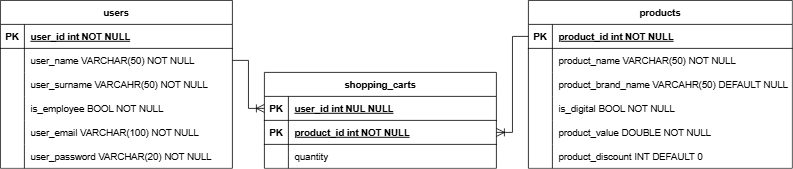

The diagram above was exported from draw.io. Its source (the exported page's mxGraphModel, read from the mxfile embedded in the PNG):
<mxGraphModel dx="1549" dy="627" grid="1" gridSize="10" guides="1" tooltips="1" connect="1" arrows="1" fold="1" page="1" pageScale="1" pageWidth="850" pageHeight="1100" math="0" shadow="0" extFonts="Permanent Marker^https://fonts.googleapis.com/css?family=Permanent+Marker">
  <root>
    <mxCell id="0" />
    <mxCell id="1" parent="0" />
    <mxCell id="C-vyLk0tnHw3VtMMgP7b-23" value="users" style="shape=table;startSize=30;container=1;collapsible=1;childLayout=tableLayout;fixedRows=1;rowLines=0;fontStyle=1;align=center;resizeLast=1;" parent="1" vertex="1">
      <mxGeometry x="-220" y="210" width="290" height="210" as="geometry" />
    </mxCell>
    <mxCell id="C-vyLk0tnHw3VtMMgP7b-24" value="" style="shape=partialRectangle;collapsible=0;dropTarget=0;pointerEvents=0;fillColor=none;points=[[0,0.5],[1,0.5]];portConstraint=eastwest;top=0;left=0;right=0;bottom=1;" parent="C-vyLk0tnHw3VtMMgP7b-23" vertex="1">
      <mxGeometry y="30" width="290" height="30" as="geometry" />
    </mxCell>
    <mxCell id="C-vyLk0tnHw3VtMMgP7b-25" value="PK" style="shape=partialRectangle;overflow=hidden;connectable=0;fillColor=none;top=0;left=0;bottom=0;right=0;fontStyle=1;" parent="C-vyLk0tnHw3VtMMgP7b-24" vertex="1">
      <mxGeometry width="30" height="30" as="geometry">
        <mxRectangle width="30" height="30" as="alternateBounds" />
      </mxGeometry>
    </mxCell>
    <mxCell id="C-vyLk0tnHw3VtMMgP7b-26" value="user_id int NOT NULL " style="shape=partialRectangle;overflow=hidden;connectable=0;fillColor=none;top=0;left=0;bottom=0;right=0;align=left;spacingLeft=6;fontStyle=5;" parent="C-vyLk0tnHw3VtMMgP7b-24" vertex="1">
      <mxGeometry x="30" width="260" height="30" as="geometry">
        <mxRectangle width="260" height="30" as="alternateBounds" />
      </mxGeometry>
    </mxCell>
    <mxCell id="C-vyLk0tnHw3VtMMgP7b-27" value="" style="shape=partialRectangle;collapsible=0;dropTarget=0;pointerEvents=0;fillColor=none;points=[[0,0.5],[1,0.5]];portConstraint=eastwest;top=0;left=0;right=0;bottom=0;" parent="C-vyLk0tnHw3VtMMgP7b-23" vertex="1">
      <mxGeometry y="60" width="290" height="30" as="geometry" />
    </mxCell>
    <mxCell id="C-vyLk0tnHw3VtMMgP7b-28" value="" style="shape=partialRectangle;overflow=hidden;connectable=0;fillColor=none;top=0;left=0;bottom=0;right=0;" parent="C-vyLk0tnHw3VtMMgP7b-27" vertex="1">
      <mxGeometry width="30" height="30" as="geometry">
        <mxRectangle width="30" height="30" as="alternateBounds" />
      </mxGeometry>
    </mxCell>
    <mxCell id="C-vyLk0tnHw3VtMMgP7b-29" value="user_name VARCHAR(50) NOT NULL" style="shape=partialRectangle;overflow=hidden;connectable=0;fillColor=none;top=0;left=0;bottom=0;right=0;align=left;spacingLeft=6;" parent="C-vyLk0tnHw3VtMMgP7b-27" vertex="1">
      <mxGeometry x="30" width="260" height="30" as="geometry">
        <mxRectangle width="260" height="30" as="alternateBounds" />
      </mxGeometry>
    </mxCell>
    <mxCell id="cL2n8LIRy4Ar-I61ypJZ-13" style="shape=partialRectangle;collapsible=0;dropTarget=0;pointerEvents=0;fillColor=none;points=[[0,0.5],[1,0.5]];portConstraint=eastwest;top=0;left=0;right=0;bottom=0;" vertex="1" parent="C-vyLk0tnHw3VtMMgP7b-23">
      <mxGeometry y="90" width="290" height="30" as="geometry" />
    </mxCell>
    <mxCell id="cL2n8LIRy4Ar-I61ypJZ-14" style="shape=partialRectangle;overflow=hidden;connectable=0;fillColor=none;top=0;left=0;bottom=0;right=0;" vertex="1" parent="cL2n8LIRy4Ar-I61ypJZ-13">
      <mxGeometry width="30" height="30" as="geometry">
        <mxRectangle width="30" height="30" as="alternateBounds" />
      </mxGeometry>
    </mxCell>
    <mxCell id="cL2n8LIRy4Ar-I61ypJZ-15" value="user_surname VARCAHR(50) NOT NULL" style="shape=partialRectangle;overflow=hidden;connectable=0;fillColor=none;top=0;left=0;bottom=0;right=0;align=left;spacingLeft=6;" vertex="1" parent="cL2n8LIRy4Ar-I61ypJZ-13">
      <mxGeometry x="30" width="260" height="30" as="geometry">
        <mxRectangle width="260" height="30" as="alternateBounds" />
      </mxGeometry>
    </mxCell>
    <mxCell id="cL2n8LIRy4Ar-I61ypJZ-16" style="shape=partialRectangle;collapsible=0;dropTarget=0;pointerEvents=0;fillColor=none;points=[[0,0.5],[1,0.5]];portConstraint=eastwest;top=0;left=0;right=0;bottom=0;" vertex="1" parent="C-vyLk0tnHw3VtMMgP7b-23">
      <mxGeometry y="120" width="290" height="30" as="geometry" />
    </mxCell>
    <mxCell id="cL2n8LIRy4Ar-I61ypJZ-17" style="shape=partialRectangle;overflow=hidden;connectable=0;fillColor=none;top=0;left=0;bottom=0;right=0;" vertex="1" parent="cL2n8LIRy4Ar-I61ypJZ-16">
      <mxGeometry width="30" height="30" as="geometry">
        <mxRectangle width="30" height="30" as="alternateBounds" />
      </mxGeometry>
    </mxCell>
    <mxCell id="cL2n8LIRy4Ar-I61ypJZ-18" value="is_employee BOOL NOT NULL" style="shape=partialRectangle;overflow=hidden;connectable=0;fillColor=none;top=0;left=0;bottom=0;right=0;align=left;spacingLeft=6;" vertex="1" parent="cL2n8LIRy4Ar-I61ypJZ-16">
      <mxGeometry x="30" width="260" height="30" as="geometry">
        <mxRectangle width="260" height="30" as="alternateBounds" />
      </mxGeometry>
    </mxCell>
    <mxCell id="cL2n8LIRy4Ar-I61ypJZ-49" style="shape=partialRectangle;collapsible=0;dropTarget=0;pointerEvents=0;fillColor=none;points=[[0,0.5],[1,0.5]];portConstraint=eastwest;top=0;left=0;right=0;bottom=0;" vertex="1" parent="C-vyLk0tnHw3VtMMgP7b-23">
      <mxGeometry y="150" width="290" height="30" as="geometry" />
    </mxCell>
    <mxCell id="cL2n8LIRy4Ar-I61ypJZ-50" style="shape=partialRectangle;overflow=hidden;connectable=0;fillColor=none;top=0;left=0;bottom=0;right=0;" vertex="1" parent="cL2n8LIRy4Ar-I61ypJZ-49">
      <mxGeometry width="30" height="30" as="geometry">
        <mxRectangle width="30" height="30" as="alternateBounds" />
      </mxGeometry>
    </mxCell>
    <mxCell id="cL2n8LIRy4Ar-I61ypJZ-51" value="user_email VARCHAR(100) NOT NULL" style="shape=partialRectangle;overflow=hidden;connectable=0;fillColor=none;top=0;left=0;bottom=0;right=0;align=left;spacingLeft=6;" vertex="1" parent="cL2n8LIRy4Ar-I61ypJZ-49">
      <mxGeometry x="30" width="260" height="30" as="geometry">
        <mxRectangle width="260" height="30" as="alternateBounds" />
      </mxGeometry>
    </mxCell>
    <mxCell id="cL2n8LIRy4Ar-I61ypJZ-52" style="shape=partialRectangle;collapsible=0;dropTarget=0;pointerEvents=0;fillColor=none;points=[[0,0.5],[1,0.5]];portConstraint=eastwest;top=0;left=0;right=0;bottom=0;" vertex="1" parent="C-vyLk0tnHw3VtMMgP7b-23">
      <mxGeometry y="180" width="290" height="30" as="geometry" />
    </mxCell>
    <mxCell id="cL2n8LIRy4Ar-I61ypJZ-53" style="shape=partialRectangle;overflow=hidden;connectable=0;fillColor=none;top=0;left=0;bottom=0;right=0;" vertex="1" parent="cL2n8LIRy4Ar-I61ypJZ-52">
      <mxGeometry width="30" height="30" as="geometry">
        <mxRectangle width="30" height="30" as="alternateBounds" />
      </mxGeometry>
    </mxCell>
    <mxCell id="cL2n8LIRy4Ar-I61ypJZ-54" value="user_password VARCHAR(20) NOT NULL " style="shape=partialRectangle;overflow=hidden;connectable=0;fillColor=none;top=0;left=0;bottom=0;right=0;align=left;spacingLeft=6;" vertex="1" parent="cL2n8LIRy4Ar-I61ypJZ-52">
      <mxGeometry x="30" width="260" height="30" as="geometry">
        <mxRectangle width="260" height="30" as="alternateBounds" />
      </mxGeometry>
    </mxCell>
    <mxCell id="cL2n8LIRy4Ar-I61ypJZ-32" value="products" style="shape=table;startSize=30;container=1;collapsible=1;childLayout=tableLayout;fixedRows=1;rowLines=0;fontStyle=1;align=center;resizeLast=1;" vertex="1" parent="1">
      <mxGeometry x="440" y="210" width="330" height="210" as="geometry" />
    </mxCell>
    <mxCell id="cL2n8LIRy4Ar-I61ypJZ-33" value="" style="shape=partialRectangle;collapsible=0;dropTarget=0;pointerEvents=0;fillColor=none;points=[[0,0.5],[1,0.5]];portConstraint=eastwest;top=0;left=0;right=0;bottom=1;" vertex="1" parent="cL2n8LIRy4Ar-I61ypJZ-32">
      <mxGeometry y="30" width="330" height="30" as="geometry" />
    </mxCell>
    <mxCell id="cL2n8LIRy4Ar-I61ypJZ-34" value="PK" style="shape=partialRectangle;overflow=hidden;connectable=0;fillColor=none;top=0;left=0;bottom=0;right=0;fontStyle=1;" vertex="1" parent="cL2n8LIRy4Ar-I61ypJZ-33">
      <mxGeometry width="30" height="30" as="geometry">
        <mxRectangle width="30" height="30" as="alternateBounds" />
      </mxGeometry>
    </mxCell>
    <mxCell id="cL2n8LIRy4Ar-I61ypJZ-35" value="product_id int NOT NULL " style="shape=partialRectangle;overflow=hidden;connectable=0;fillColor=none;top=0;left=0;bottom=0;right=0;align=left;spacingLeft=6;fontStyle=5;" vertex="1" parent="cL2n8LIRy4Ar-I61ypJZ-33">
      <mxGeometry x="30" width="300" height="30" as="geometry">
        <mxRectangle width="300" height="30" as="alternateBounds" />
      </mxGeometry>
    </mxCell>
    <mxCell id="cL2n8LIRy4Ar-I61ypJZ-36" value="" style="shape=partialRectangle;collapsible=0;dropTarget=0;pointerEvents=0;fillColor=none;points=[[0,0.5],[1,0.5]];portConstraint=eastwest;top=0;left=0;right=0;bottom=0;" vertex="1" parent="cL2n8LIRy4Ar-I61ypJZ-32">
      <mxGeometry y="60" width="330" height="30" as="geometry" />
    </mxCell>
    <mxCell id="cL2n8LIRy4Ar-I61ypJZ-37" value="" style="shape=partialRectangle;overflow=hidden;connectable=0;fillColor=none;top=0;left=0;bottom=0;right=0;" vertex="1" parent="cL2n8LIRy4Ar-I61ypJZ-36">
      <mxGeometry width="30" height="30" as="geometry">
        <mxRectangle width="30" height="30" as="alternateBounds" />
      </mxGeometry>
    </mxCell>
    <mxCell id="cL2n8LIRy4Ar-I61ypJZ-38" value="product_name VARCHAR(50) NOT NULL" style="shape=partialRectangle;overflow=hidden;connectable=0;fillColor=none;top=0;left=0;bottom=0;right=0;align=left;spacingLeft=6;" vertex="1" parent="cL2n8LIRy4Ar-I61ypJZ-36">
      <mxGeometry x="30" width="300" height="30" as="geometry">
        <mxRectangle width="300" height="30" as="alternateBounds" />
      </mxGeometry>
    </mxCell>
    <mxCell id="cL2n8LIRy4Ar-I61ypJZ-39" style="shape=partialRectangle;collapsible=0;dropTarget=0;pointerEvents=0;fillColor=none;points=[[0,0.5],[1,0.5]];portConstraint=eastwest;top=0;left=0;right=0;bottom=0;" vertex="1" parent="cL2n8LIRy4Ar-I61ypJZ-32">
      <mxGeometry y="90" width="330" height="30" as="geometry" />
    </mxCell>
    <mxCell id="cL2n8LIRy4Ar-I61ypJZ-40" style="shape=partialRectangle;overflow=hidden;connectable=0;fillColor=none;top=0;left=0;bottom=0;right=0;" vertex="1" parent="cL2n8LIRy4Ar-I61ypJZ-39">
      <mxGeometry width="30" height="30" as="geometry">
        <mxRectangle width="30" height="30" as="alternateBounds" />
      </mxGeometry>
    </mxCell>
    <mxCell id="cL2n8LIRy4Ar-I61ypJZ-41" value="product_brand_name VARCAHR(50) DEFAULT NULL" style="shape=partialRectangle;overflow=hidden;connectable=0;fillColor=none;top=0;left=0;bottom=0;right=0;align=left;spacingLeft=6;" vertex="1" parent="cL2n8LIRy4Ar-I61ypJZ-39">
      <mxGeometry x="30" width="300" height="30" as="geometry">
        <mxRectangle width="300" height="30" as="alternateBounds" />
      </mxGeometry>
    </mxCell>
    <mxCell id="cL2n8LIRy4Ar-I61ypJZ-42" style="shape=partialRectangle;collapsible=0;dropTarget=0;pointerEvents=0;fillColor=none;points=[[0,0.5],[1,0.5]];portConstraint=eastwest;top=0;left=0;right=0;bottom=0;" vertex="1" parent="cL2n8LIRy4Ar-I61ypJZ-32">
      <mxGeometry y="120" width="330" height="30" as="geometry" />
    </mxCell>
    <mxCell id="cL2n8LIRy4Ar-I61ypJZ-43" style="shape=partialRectangle;overflow=hidden;connectable=0;fillColor=none;top=0;left=0;bottom=0;right=0;" vertex="1" parent="cL2n8LIRy4Ar-I61ypJZ-42">
      <mxGeometry width="30" height="30" as="geometry">
        <mxRectangle width="30" height="30" as="alternateBounds" />
      </mxGeometry>
    </mxCell>
    <mxCell id="cL2n8LIRy4Ar-I61ypJZ-44" value="is_digital BOOL NOT NULL" style="shape=partialRectangle;overflow=hidden;connectable=0;fillColor=none;top=0;left=0;bottom=0;right=0;align=left;spacingLeft=6;" vertex="1" parent="cL2n8LIRy4Ar-I61ypJZ-42">
      <mxGeometry x="30" width="300" height="30" as="geometry">
        <mxRectangle width="300" height="30" as="alternateBounds" />
      </mxGeometry>
    </mxCell>
    <mxCell id="cL2n8LIRy4Ar-I61ypJZ-76" style="shape=partialRectangle;collapsible=0;dropTarget=0;pointerEvents=0;fillColor=none;points=[[0,0.5],[1,0.5]];portConstraint=eastwest;top=0;left=0;right=0;bottom=0;" vertex="1" parent="cL2n8LIRy4Ar-I61ypJZ-32">
      <mxGeometry y="150" width="330" height="30" as="geometry" />
    </mxCell>
    <mxCell id="cL2n8LIRy4Ar-I61ypJZ-77" style="shape=partialRectangle;overflow=hidden;connectable=0;fillColor=none;top=0;left=0;bottom=0;right=0;" vertex="1" parent="cL2n8LIRy4Ar-I61ypJZ-76">
      <mxGeometry width="30" height="30" as="geometry">
        <mxRectangle width="30" height="30" as="alternateBounds" />
      </mxGeometry>
    </mxCell>
    <mxCell id="cL2n8LIRy4Ar-I61ypJZ-78" value="product_value DOUBLE NOT NULL" style="shape=partialRectangle;overflow=hidden;connectable=0;fillColor=none;top=0;left=0;bottom=0;right=0;align=left;spacingLeft=6;" vertex="1" parent="cL2n8LIRy4Ar-I61ypJZ-76">
      <mxGeometry x="30" width="300" height="30" as="geometry">
        <mxRectangle width="300" height="30" as="alternateBounds" />
      </mxGeometry>
    </mxCell>
    <mxCell id="cL2n8LIRy4Ar-I61ypJZ-79" style="shape=partialRectangle;collapsible=0;dropTarget=0;pointerEvents=0;fillColor=none;points=[[0,0.5],[1,0.5]];portConstraint=eastwest;top=0;left=0;right=0;bottom=0;" vertex="1" parent="cL2n8LIRy4Ar-I61ypJZ-32">
      <mxGeometry y="180" width="330" height="30" as="geometry" />
    </mxCell>
    <mxCell id="cL2n8LIRy4Ar-I61ypJZ-80" style="shape=partialRectangle;overflow=hidden;connectable=0;fillColor=none;top=0;left=0;bottom=0;right=0;" vertex="1" parent="cL2n8LIRy4Ar-I61ypJZ-79">
      <mxGeometry width="30" height="30" as="geometry">
        <mxRectangle width="30" height="30" as="alternateBounds" />
      </mxGeometry>
    </mxCell>
    <mxCell id="cL2n8LIRy4Ar-I61ypJZ-81" value="product_discount INT DEFAULT 0" style="shape=partialRectangle;overflow=hidden;connectable=0;fillColor=none;top=0;left=0;bottom=0;right=0;align=left;spacingLeft=6;" vertex="1" parent="cL2n8LIRy4Ar-I61ypJZ-79">
      <mxGeometry x="30" width="300" height="30" as="geometry">
        <mxRectangle width="300" height="30" as="alternateBounds" />
      </mxGeometry>
    </mxCell>
    <mxCell id="cL2n8LIRy4Ar-I61ypJZ-57" value="shopping_carts" style="shape=table;startSize=30;container=1;collapsible=1;childLayout=tableLayout;fixedRows=1;rowLines=0;fontStyle=1;align=center;resizeLast=1;" vertex="1" parent="1">
      <mxGeometry x="110" y="300" width="290" height="120" as="geometry" />
    </mxCell>
    <mxCell id="cL2n8LIRy4Ar-I61ypJZ-72" style="shape=partialRectangle;collapsible=0;dropTarget=0;pointerEvents=0;fillColor=none;points=[[0,0.5],[1,0.5]];portConstraint=eastwest;top=0;left=0;right=0;bottom=1;" vertex="1" parent="cL2n8LIRy4Ar-I61ypJZ-57">
      <mxGeometry y="30" width="290" height="30" as="geometry" />
    </mxCell>
    <mxCell id="cL2n8LIRy4Ar-I61ypJZ-73" value="PK" style="shape=partialRectangle;overflow=hidden;connectable=0;fillColor=none;top=0;left=0;bottom=0;right=0;fontStyle=1;" vertex="1" parent="cL2n8LIRy4Ar-I61ypJZ-72">
      <mxGeometry width="30" height="30" as="geometry">
        <mxRectangle width="30" height="30" as="alternateBounds" />
      </mxGeometry>
    </mxCell>
    <mxCell id="cL2n8LIRy4Ar-I61ypJZ-74" value="user_id int NUL NULL" style="shape=partialRectangle;overflow=hidden;connectable=0;fillColor=none;top=0;left=0;bottom=0;right=0;align=left;spacingLeft=6;fontStyle=5;" vertex="1" parent="cL2n8LIRy4Ar-I61ypJZ-72">
      <mxGeometry x="30" width="260" height="30" as="geometry">
        <mxRectangle width="260" height="30" as="alternateBounds" />
      </mxGeometry>
    </mxCell>
    <mxCell id="cL2n8LIRy4Ar-I61ypJZ-58" value="" style="shape=partialRectangle;collapsible=0;dropTarget=0;pointerEvents=0;fillColor=none;points=[[0,0.5],[1,0.5]];portConstraint=eastwest;top=0;left=0;right=0;bottom=1;" vertex="1" parent="cL2n8LIRy4Ar-I61ypJZ-57">
      <mxGeometry y="60" width="290" height="30" as="geometry" />
    </mxCell>
    <mxCell id="cL2n8LIRy4Ar-I61ypJZ-59" value="PK" style="shape=partialRectangle;overflow=hidden;connectable=0;fillColor=none;top=0;left=0;bottom=0;right=0;fontStyle=1;" vertex="1" parent="cL2n8LIRy4Ar-I61ypJZ-58">
      <mxGeometry width="30" height="30" as="geometry">
        <mxRectangle width="30" height="30" as="alternateBounds" />
      </mxGeometry>
    </mxCell>
    <mxCell id="cL2n8LIRy4Ar-I61ypJZ-60" value="product_id int NOT NULL" style="shape=partialRectangle;overflow=hidden;connectable=0;fillColor=none;top=0;left=0;bottom=0;right=0;align=left;spacingLeft=6;fontStyle=5;" vertex="1" parent="cL2n8LIRy4Ar-I61ypJZ-58">
      <mxGeometry x="30" width="260" height="30" as="geometry">
        <mxRectangle width="260" height="30" as="alternateBounds" />
      </mxGeometry>
    </mxCell>
    <mxCell id="cL2n8LIRy4Ar-I61ypJZ-61" value="" style="shape=partialRectangle;collapsible=0;dropTarget=0;pointerEvents=0;fillColor=none;points=[[0,0.5],[1,0.5]];portConstraint=eastwest;top=0;left=0;right=0;bottom=0;" vertex="1" parent="cL2n8LIRy4Ar-I61ypJZ-57">
      <mxGeometry y="90" width="290" height="30" as="geometry" />
    </mxCell>
    <mxCell id="cL2n8LIRy4Ar-I61ypJZ-62" value="" style="shape=partialRectangle;overflow=hidden;connectable=0;fillColor=none;top=0;left=0;bottom=0;right=0;" vertex="1" parent="cL2n8LIRy4Ar-I61ypJZ-61">
      <mxGeometry width="30" height="30" as="geometry">
        <mxRectangle width="30" height="30" as="alternateBounds" />
      </mxGeometry>
    </mxCell>
    <mxCell id="cL2n8LIRy4Ar-I61ypJZ-63" value="quantity" style="shape=partialRectangle;overflow=hidden;connectable=0;fillColor=none;top=0;left=0;bottom=0;right=0;align=left;spacingLeft=6;" vertex="1" parent="cL2n8LIRy4Ar-I61ypJZ-61">
      <mxGeometry x="30" width="260" height="30" as="geometry">
        <mxRectangle width="260" height="30" as="alternateBounds" />
      </mxGeometry>
    </mxCell>
    <mxCell id="cL2n8LIRy4Ar-I61ypJZ-70" style="edgeStyle=orthogonalEdgeStyle;rounded=0;orthogonalLoop=1;jettySize=auto;html=1;exitX=0;exitY=0.5;exitDx=0;exitDy=0;entryX=1;entryY=0.5;entryDx=0;entryDy=0;fontSize=12;startSize=8;endSize=8;endArrow=ERoneToMany;endFill=0;" edge="1" parent="1" source="cL2n8LIRy4Ar-I61ypJZ-33" target="cL2n8LIRy4Ar-I61ypJZ-64">
      <mxGeometry relative="1" as="geometry" />
    </mxCell>
    <mxCell id="cL2n8LIRy4Ar-I61ypJZ-71" style="edgeStyle=orthogonalEdgeStyle;rounded=0;orthogonalLoop=1;jettySize=auto;html=1;exitX=1;exitY=0.5;exitDx=0;exitDy=0;entryX=0;entryY=0.5;entryDx=0;entryDy=0;fontSize=12;startSize=8;endSize=8;endArrow=ERoneToMany;endFill=0;" edge="1" parent="1" source="C-vyLk0tnHw3VtMMgP7b-27" target="cL2n8LIRy4Ar-I61ypJZ-72">
      <mxGeometry relative="1" as="geometry" />
    </mxCell>
    <mxCell id="cL2n8LIRy4Ar-I61ypJZ-75" style="edgeStyle=orthogonalEdgeStyle;rounded=0;orthogonalLoop=1;jettySize=auto;html=1;exitX=0;exitY=0.5;exitDx=0;exitDy=0;entryX=1;entryY=0.5;entryDx=0;entryDy=0;fontSize=12;startSize=8;endSize=8;endArrow=ERoneToMany;endFill=0;" edge="1" parent="1" source="cL2n8LIRy4Ar-I61ypJZ-33" target="cL2n8LIRy4Ar-I61ypJZ-58">
      <mxGeometry relative="1" as="geometry" />
    </mxCell>
  </root>
</mxGraphModel>